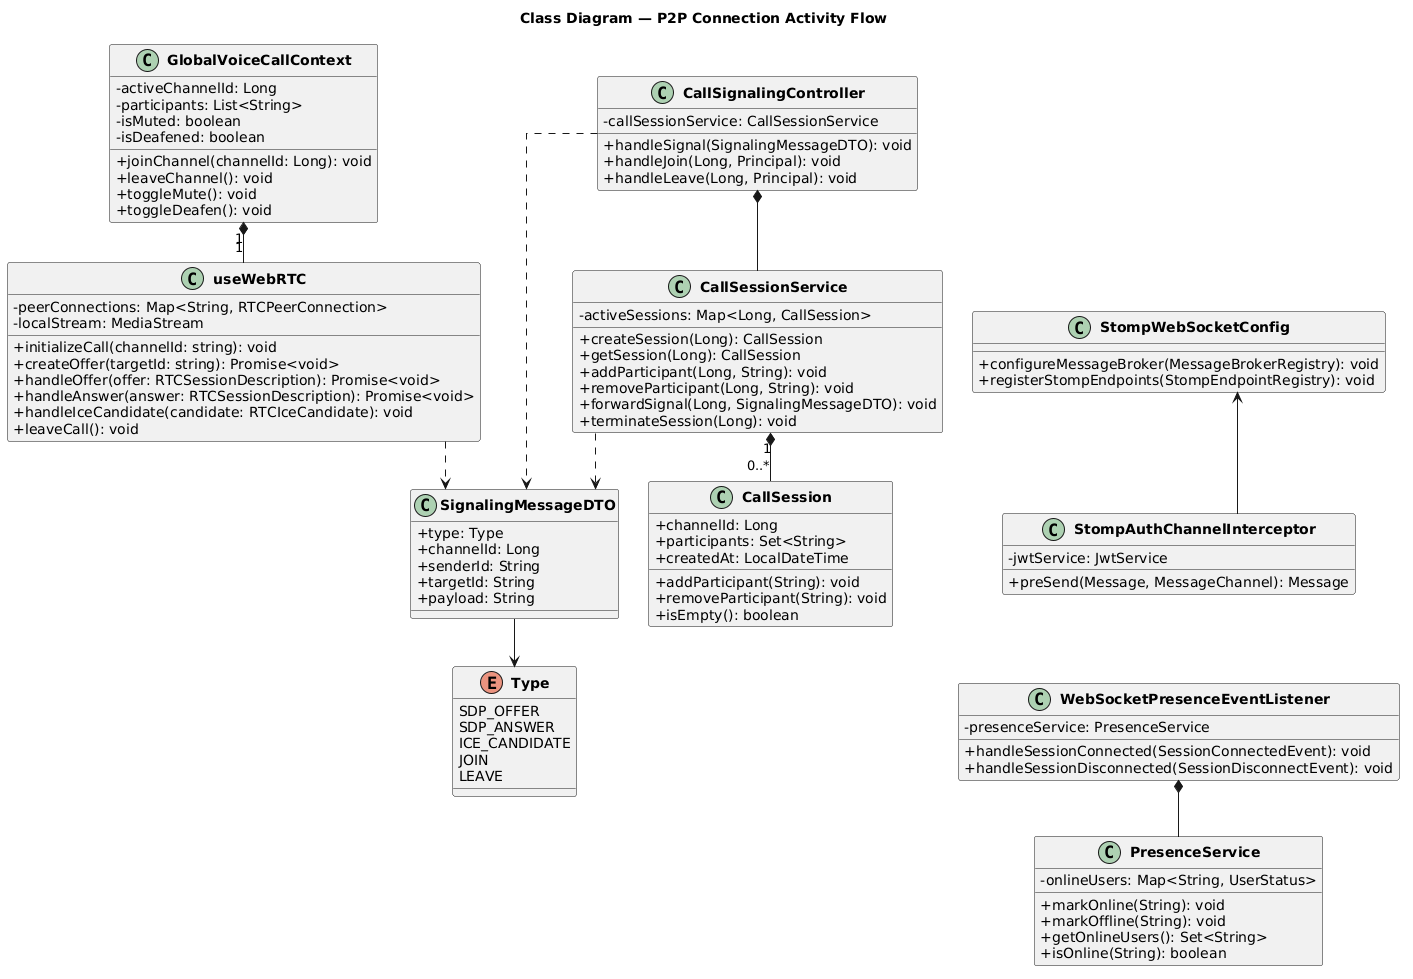

The diagram above was rendered by PlantUML. Its source (embedded in the PNG):
@startuml
title Class Diagram — P2P Connection Activity Flow

skinparam classAttributeIconSize 0
skinparam classFontStyle bold
skinparam linetype ortho
skinparam nodesep 30
skinparam ranksep 40
top to bottom direction

class CallSignalingController {
    - callSessionService: CallSessionService
    + handleSignal(SignalingMessageDTO): void
    + handleJoin(Long, Principal): void
    + handleLeave(Long, Principal): void
}

class CallSessionService {
    - activeSessions: Map<Long, CallSession>
    + createSession(Long): CallSession
    + getSession(Long): CallSession
    + addParticipant(Long, String): void
    + removeParticipant(Long, String): void
    + forwardSignal(Long, SignalingMessageDTO): void
    + terminateSession(Long): void
}

class CallSession {
    + channelId: Long
    + participants: Set<String>
    + createdAt: LocalDateTime
    + addParticipant(String): void
    + removeParticipant(String): void
    + isEmpty(): boolean
}

class SignalingMessageDTO {
    + type: Type
    + channelId: Long
    + senderId: String
    + targetId: String
    + payload: String
}

enum Type {
    SDP_OFFER
    SDP_ANSWER
    ICE_CANDIDATE
    JOIN
    LEAVE
}

class StompWebSocketConfig {
    + configureMessageBroker(MessageBrokerRegistry): void
    + registerStompEndpoints(StompEndpointRegistry): void
}

class StompAuthChannelInterceptor {
    - jwtService: JwtService
    + preSend(Message, MessageChannel): Message
}

class PresenceService {
    - onlineUsers: Map<String, UserStatus>
    + markOnline(String): void
    + markOffline(String): void
    + getOnlineUsers(): Set<String>
    + isOnline(String): boolean
}

class WebSocketPresenceEventListener {
    - presenceService: PresenceService
    + handleSessionConnected(SessionConnectedEvent): void
    + handleSessionDisconnected(SessionDisconnectEvent): void
}

' Frontend
class useWebRTC {
    - peerConnections: Map<String, RTCPeerConnection>
    - localStream: MediaStream
    + initializeCall(channelId: string): void
    + createOffer(targetId: string): Promise<void>
    + handleOffer(offer: RTCSessionDescription): Promise<void>
    + handleAnswer(answer: RTCSessionDescription): Promise<void>
    + handleIceCandidate(candidate: RTCIceCandidate): void
    + leaveCall(): void
}

class GlobalVoiceCallContext {
    - activeChannelId: Long
    - participants: List<String>
    - isMuted: boolean
    - isDeafened: boolean
    + joinChannel(channelId: Long): void
    + leaveChannel(): void
    + toggleMute(): void
    + toggleDeafen(): void
}

' Force single column
CallSignalingController -[hidden]down- StompWebSocketConfig
StompWebSocketConfig -[hidden]down- StompAuthChannelInterceptor
StompAuthChannelInterceptor -[hidden]down- WebSocketPresenceEventListener

' Controller -> Service
CallSignalingController *-down- CallSessionService

' Session composition
CallSessionService "1" *-down- "0..*" CallSession

' DTO dependency
CallSignalingController ..> SignalingMessageDTO
CallSessionService      ..> SignalingMessageDTO
SignalingMessageDTO     -down-> Type

' WebSocket infrastructure
StompAuthChannelInterceptor -down-> StompWebSocketConfig
WebSocketPresenceEventListener *-down- PresenceService

' Frontend relationships
GlobalVoiceCallContext "1" *-down- "1" useWebRTC
useWebRTC ..> SignalingMessageDTO
@enduml